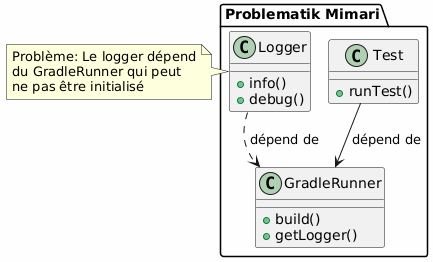

The diagram above was rendered by PlantUML. Its source (embedded in the PNG):
@startuml

skinparam backgroundColor #FEFEFE
skinparam componentStyle rectangle

package "Problematik Mimari" {
    class Test {
        + runTest()
    }

    class GradleRunner {
        + build()
        + getLogger() ❌
    }

    class Logger {
        + info()
        + debug()
    }

    Test --> GradleRunner : dépend de
    Logger ..> GradleRunner : dépend de ❌
}

note right of Logger
  Problème: Le logger dépend
  du GradleRunner qui peut
  ne pas être initialisé
end note

@enduml